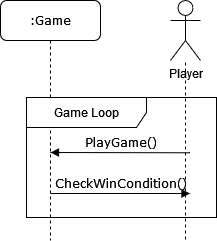

The diagram above was exported from draw.io. Its source (the exported page's mxGraphModel, read from the mxfile embedded in the PNG):
<mxGraphModel dx="1422" dy="780" grid="1" gridSize="10" guides="1" tooltips="1" connect="1" arrows="1" fold="1" page="1" pageScale="1" pageWidth="827" pageHeight="1169" math="0" shadow="0">
  <root>
    <mxCell id="0" />
    <mxCell id="1" parent="0" />
    <mxCell id="1ZEoKyYM_mHIHwYGfBqM-1" value="&lt;div&gt;Player&lt;/div&gt;" style="shape=umlActor;verticalLabelPosition=bottom;verticalAlign=top;html=1;outlineConnect=0;" vertex="1" parent="1">
      <mxGeometry x="690" y="80" width="30" height="60" as="geometry" />
    </mxCell>
    <mxCell id="1ZEoKyYM_mHIHwYGfBqM-2" value=":Game" style="shape=umlLifeline;perimeter=lifelinePerimeter;whiteSpace=wrap;html=1;container=1;collapsible=0;recursiveResize=0;outlineConnect=0;rounded=1;shadow=0;comic=0;labelBackgroundColor=none;strokeWidth=1;fontFamily=Verdana;fontSize=12;align=center;" vertex="1" parent="1">
      <mxGeometry x="520" y="80" width="100" height="240" as="geometry" />
    </mxCell>
    <mxCell id="1ZEoKyYM_mHIHwYGfBqM-4" value="" style="endArrow=none;dashed=1;html=1;rounded=0;fontSize=11;" edge="1" parent="1" target="1ZEoKyYM_mHIHwYGfBqM-1">
      <mxGeometry width="50" height="50" relative="1" as="geometry">
        <mxPoint x="705" y="319" as="sourcePoint" />
        <mxPoint x="706" y="180" as="targetPoint" />
      </mxGeometry>
    </mxCell>
    <mxCell id="1ZEoKyYM_mHIHwYGfBqM-5" value="PlayGame()" style="html=1;verticalAlign=bottom;endArrow=block;labelBackgroundColor=none;fontFamily=Verdana;fontSize=12;edgeStyle=elbowEdgeStyle;elbow=vertical;" edge="1" parent="1">
      <mxGeometry relative="1" as="geometry">
        <mxPoint x="709.5" y="232.27586206896558" as="sourcePoint" />
        <mxPoint x="570" y="232" as="targetPoint" />
      </mxGeometry>
    </mxCell>
    <mxCell id="1ZEoKyYM_mHIHwYGfBqM-6" value="CheckWinCondition()" style="html=1;verticalAlign=bottom;endArrow=block;labelBackgroundColor=none;fontFamily=Verdana;fontSize=12;edgeStyle=elbowEdgeStyle;elbow=vertical;" edge="1" parent="1">
      <mxGeometry relative="1" as="geometry">
        <mxPoint x="570" y="273" as="sourcePoint" />
        <mxPoint x="709.5" y="273.2758620689656" as="targetPoint" />
      </mxGeometry>
    </mxCell>
    <mxCell id="1ZEoKyYM_mHIHwYGfBqM-7" value="&lt;div&gt;Game Loop&lt;/div&gt;" style="shape=umlFrame;whiteSpace=wrap;html=1;width=120;height=30;" vertex="1" parent="1">
      <mxGeometry x="546" y="177" width="190" height="120" as="geometry" />
    </mxCell>
  </root>
</mxGraphModel>